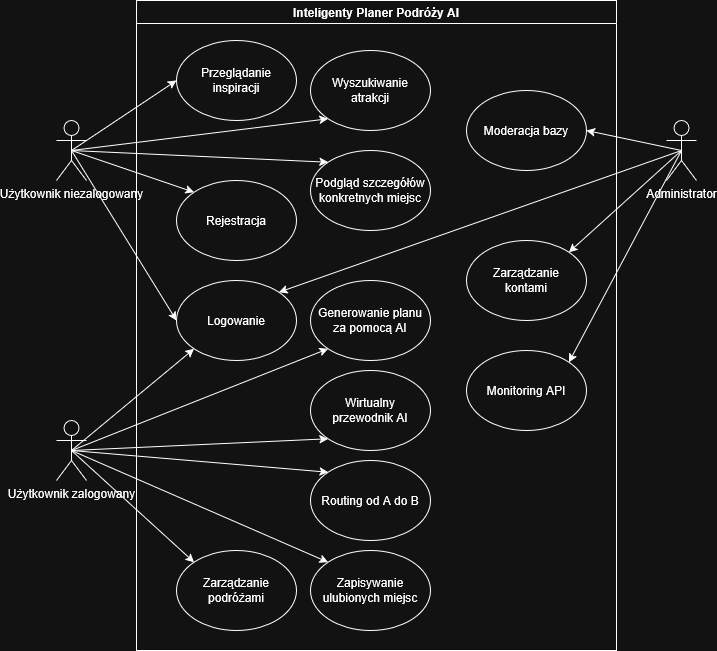

The diagram above was exported from draw.io. Its source (the exported page's mxGraphModel, read from the mxfile embedded in the PNG):
<mxGraphModel dx="852" dy="570" grid="1" gridSize="10" guides="1" tooltips="1" connect="1" arrows="1" fold="1" page="1" pageScale="1" pageWidth="827" pageHeight="1169" math="0" shadow="0">
  <root>
    <mxCell id="0" />
    <mxCell id="1" parent="0" />
    <mxCell id="LXOU9XJToU0A8PWxvixZ-151" edge="1" parent="1" source="LXOU9XJToU0A8PWxvixZ-142" style="rounded=0;orthogonalLoop=1;jettySize=auto;html=1;exitX=0.5;exitY=0.5;exitDx=0;exitDy=0;exitPerimeter=0;entryX=0;entryY=0.5;entryDx=0;entryDy=0;" target="LXOU9XJToU0A8PWxvixZ-147">
      <mxGeometry relative="1" as="geometry" />
    </mxCell>
    <mxCell id="LXOU9XJToU0A8PWxvixZ-153" edge="1" parent="1" source="LXOU9XJToU0A8PWxvixZ-142" style="rounded=0;orthogonalLoop=1;jettySize=auto;html=1;exitX=0.5;exitY=0.5;exitDx=0;exitDy=0;exitPerimeter=0;entryX=0;entryY=1;entryDx=0;entryDy=0;" target="LXOU9XJToU0A8PWxvixZ-148">
      <mxGeometry relative="1" as="geometry" />
    </mxCell>
    <mxCell id="LXOU9XJToU0A8PWxvixZ-154" edge="1" parent="1" source="LXOU9XJToU0A8PWxvixZ-142" style="rounded=0;orthogonalLoop=1;jettySize=auto;html=1;exitX=0.5;exitY=0.5;exitDx=0;exitDy=0;exitPerimeter=0;entryX=0;entryY=0;entryDx=0;entryDy=0;" target="LXOU9XJToU0A8PWxvixZ-149">
      <mxGeometry relative="1" as="geometry" />
    </mxCell>
    <mxCell id="LXOU9XJToU0A8PWxvixZ-155" edge="1" parent="1" source="LXOU9XJToU0A8PWxvixZ-142" style="rounded=0;orthogonalLoop=1;jettySize=auto;html=1;exitX=0.5;exitY=0.5;exitDx=0;exitDy=0;exitPerimeter=0;entryX=0;entryY=0.5;entryDx=0;entryDy=0;" target="LXOU9XJToU0A8PWxvixZ-150">
      <mxGeometry relative="1" as="geometry" />
    </mxCell>
    <mxCell id="LXOU9XJToU0A8PWxvixZ-160" edge="1" parent="1" source="LXOU9XJToU0A8PWxvixZ-142" style="rounded=0;orthogonalLoop=1;jettySize=auto;html=1;exitX=0.5;exitY=0.5;exitDx=0;exitDy=0;exitPerimeter=0;entryX=0;entryY=0;entryDx=0;entryDy=0;" target="LXOU9XJToU0A8PWxvixZ-157">
      <mxGeometry relative="1" as="geometry" />
    </mxCell>
    <mxCell id="LXOU9XJToU0A8PWxvixZ-142" parent="1" style="shape=umlActor;verticalLabelPosition=bottom;verticalAlign=top;html=1;outlineConnect=0;" value="Użytkownik niezalogowany" vertex="1">
      <mxGeometry height="60" width="30" x="270" y="160" as="geometry" />
    </mxCell>
    <mxCell id="LXOU9XJToU0A8PWxvixZ-166" edge="1" parent="1" source="LXOU9XJToU0A8PWxvixZ-143" style="rounded=0;orthogonalLoop=1;jettySize=auto;html=1;exitX=0.5;exitY=0.5;exitDx=0;exitDy=0;exitPerimeter=0;entryX=0;entryY=1;entryDx=0;entryDy=0;" target="LXOU9XJToU0A8PWxvixZ-150">
      <mxGeometry relative="1" as="geometry" />
    </mxCell>
    <mxCell id="LXOU9XJToU0A8PWxvixZ-167" edge="1" parent="1" source="LXOU9XJToU0A8PWxvixZ-143" style="rounded=0;orthogonalLoop=1;jettySize=auto;html=1;exitX=0.5;exitY=0.5;exitDx=0;exitDy=0;exitPerimeter=0;entryX=0;entryY=1;entryDx=0;entryDy=0;" target="LXOU9XJToU0A8PWxvixZ-158">
      <mxGeometry relative="1" as="geometry" />
    </mxCell>
    <mxCell id="LXOU9XJToU0A8PWxvixZ-168" edge="1" parent="1" source="LXOU9XJToU0A8PWxvixZ-143" style="rounded=0;orthogonalLoop=1;jettySize=auto;html=1;exitX=0.5;exitY=0.5;exitDx=0;exitDy=0;exitPerimeter=0;entryX=0;entryY=1;entryDx=0;entryDy=0;" target="LXOU9XJToU0A8PWxvixZ-162">
      <mxGeometry relative="1" as="geometry" />
    </mxCell>
    <mxCell id="LXOU9XJToU0A8PWxvixZ-169" edge="1" parent="1" source="LXOU9XJToU0A8PWxvixZ-143" style="rounded=0;orthogonalLoop=1;jettySize=auto;html=1;exitX=0.5;exitY=0.5;exitDx=0;exitDy=0;exitPerimeter=0;entryX=0;entryY=0;entryDx=0;entryDy=0;" target="LXOU9XJToU0A8PWxvixZ-161">
      <mxGeometry relative="1" as="geometry" />
    </mxCell>
    <mxCell id="LXOU9XJToU0A8PWxvixZ-170" edge="1" parent="1" source="LXOU9XJToU0A8PWxvixZ-143" style="rounded=0;orthogonalLoop=1;jettySize=auto;html=1;exitX=0.5;exitY=0.5;exitDx=0;exitDy=0;exitPerimeter=0;entryX=0;entryY=0;entryDx=0;entryDy=0;" target="LXOU9XJToU0A8PWxvixZ-164">
      <mxGeometry relative="1" as="geometry" />
    </mxCell>
    <mxCell id="LXOU9XJToU0A8PWxvixZ-171" edge="1" parent="1" source="LXOU9XJToU0A8PWxvixZ-143" style="rounded=0;orthogonalLoop=1;jettySize=auto;html=1;exitX=0.5;exitY=0.5;exitDx=0;exitDy=0;exitPerimeter=0;entryX=0;entryY=0;entryDx=0;entryDy=0;" target="LXOU9XJToU0A8PWxvixZ-163">
      <mxGeometry relative="1" as="geometry" />
    </mxCell>
    <mxCell id="LXOU9XJToU0A8PWxvixZ-143" parent="1" style="shape=umlActor;verticalLabelPosition=bottom;verticalAlign=top;html=1;outlineConnect=0;" value="Użytkownik zalogowany" vertex="1">
      <mxGeometry height="60" width="30" x="270" y="460" as="geometry" />
    </mxCell>
    <mxCell id="LXOU9XJToU0A8PWxvixZ-173" edge="1" parent="1" source="LXOU9XJToU0A8PWxvixZ-144" style="rounded=0;orthogonalLoop=1;jettySize=auto;html=1;exitX=0.5;exitY=0.5;exitDx=0;exitDy=0;exitPerimeter=0;entryX=1;entryY=0;entryDx=0;entryDy=0;" target="LXOU9XJToU0A8PWxvixZ-150">
      <mxGeometry relative="1" as="geometry" />
    </mxCell>
    <mxCell id="LXOU9XJToU0A8PWxvixZ-177" edge="1" parent="1" source="LXOU9XJToU0A8PWxvixZ-144" style="rounded=0;orthogonalLoop=1;jettySize=auto;html=1;exitX=0.5;exitY=0.5;exitDx=0;exitDy=0;exitPerimeter=0;entryX=1;entryY=0.5;entryDx=0;entryDy=0;" target="LXOU9XJToU0A8PWxvixZ-175">
      <mxGeometry relative="1" as="geometry" />
    </mxCell>
    <mxCell id="LXOU9XJToU0A8PWxvixZ-178" edge="1" parent="1" source="LXOU9XJToU0A8PWxvixZ-144" style="rounded=0;orthogonalLoop=1;jettySize=auto;html=1;exitX=0.5;exitY=0.5;exitDx=0;exitDy=0;exitPerimeter=0;entryX=1;entryY=0;entryDx=0;entryDy=0;" target="LXOU9XJToU0A8PWxvixZ-174">
      <mxGeometry relative="1" as="geometry" />
    </mxCell>
    <mxCell id="LXOU9XJToU0A8PWxvixZ-179" edge="1" parent="1" source="LXOU9XJToU0A8PWxvixZ-144" style="rounded=0;orthogonalLoop=1;jettySize=auto;html=1;exitX=0.5;exitY=0.5;exitDx=0;exitDy=0;exitPerimeter=0;entryX=1;entryY=0;entryDx=0;entryDy=0;" target="LXOU9XJToU0A8PWxvixZ-176">
      <mxGeometry relative="1" as="geometry" />
    </mxCell>
    <mxCell id="LXOU9XJToU0A8PWxvixZ-144" parent="1" style="shape=umlActor;verticalLabelPosition=bottom;verticalAlign=top;html=1;outlineConnect=0;" value="Administrator" vertex="1">
      <mxGeometry height="60" width="30" x="880" y="160" as="geometry" />
    </mxCell>
    <mxCell id="LXOU9XJToU0A8PWxvixZ-145" parent="1" style="swimlane;whiteSpace=wrap;html=1;" value="Inteligenty Planer Podróży AI" vertex="1">
      <mxGeometry height="650" width="480" x="350" y="40" as="geometry" />
    </mxCell>
    <mxCell id="LXOU9XJToU0A8PWxvixZ-147" parent="LXOU9XJToU0A8PWxvixZ-145" style="ellipse;whiteSpace=wrap;html=1;" value="&lt;div&gt;Przeglądanie&lt;/div&gt;&lt;div&gt;inspiracji&lt;/div&gt;" vertex="1">
      <mxGeometry height="80" width="120" x="40" y="40" as="geometry" />
    </mxCell>
    <mxCell id="LXOU9XJToU0A8PWxvixZ-148" parent="LXOU9XJToU0A8PWxvixZ-145" style="ellipse;whiteSpace=wrap;html=1;" value="&lt;div&gt;Wyszukiwanie&lt;/div&gt;&lt;div&gt;atrakcji&lt;/div&gt;" vertex="1">
      <mxGeometry height="80" width="120" x="174" y="50" as="geometry" />
    </mxCell>
    <mxCell id="LXOU9XJToU0A8PWxvixZ-149" parent="LXOU9XJToU0A8PWxvixZ-145" style="ellipse;whiteSpace=wrap;html=1;" value="Podgląd szczegółów konkretnych miejsc" vertex="1">
      <mxGeometry height="80" width="120" x="174" y="150" as="geometry" />
    </mxCell>
    <mxCell id="LXOU9XJToU0A8PWxvixZ-150" parent="LXOU9XJToU0A8PWxvixZ-145" style="ellipse;whiteSpace=wrap;html=1;" value="&lt;div&gt;Logowanie&lt;/div&gt;" vertex="1">
      <mxGeometry height="80" width="120" x="40" y="280" as="geometry" />
    </mxCell>
    <mxCell id="LXOU9XJToU0A8PWxvixZ-157" parent="LXOU9XJToU0A8PWxvixZ-145" style="ellipse;whiteSpace=wrap;html=1;" value="Rejestracja" vertex="1">
      <mxGeometry height="80" width="120" x="40" y="180" as="geometry" />
    </mxCell>
    <mxCell id="LXOU9XJToU0A8PWxvixZ-158" parent="LXOU9XJToU0A8PWxvixZ-145" style="ellipse;whiteSpace=wrap;html=1;" value="&lt;div&gt;Generowanie planu&lt;/div&gt;&lt;div&gt;za pomocą AI&lt;/div&gt;" vertex="1">
      <mxGeometry height="80" width="120" x="174" y="280" as="geometry" />
    </mxCell>
    <mxCell id="LXOU9XJToU0A8PWxvixZ-161" parent="LXOU9XJToU0A8PWxvixZ-145" style="ellipse;whiteSpace=wrap;html=1;" value="Routing od A do B" vertex="1">
      <mxGeometry height="80" width="120" x="174" y="460" as="geometry" />
    </mxCell>
    <mxCell id="LXOU9XJToU0A8PWxvixZ-162" parent="LXOU9XJToU0A8PWxvixZ-145" style="ellipse;whiteSpace=wrap;html=1;" value="&lt;div&gt;Wirtualny&lt;/div&gt;&lt;div&gt;przewodnik AI&lt;/div&gt;" vertex="1">
      <mxGeometry height="80" width="120" x="174" y="370" as="geometry" />
    </mxCell>
    <mxCell id="LXOU9XJToU0A8PWxvixZ-163" parent="LXOU9XJToU0A8PWxvixZ-145" style="ellipse;whiteSpace=wrap;html=1;" value="Zarządzanie podróżami" vertex="1">
      <mxGeometry height="80" width="120" x="40" y="550" as="geometry" />
    </mxCell>
    <mxCell id="LXOU9XJToU0A8PWxvixZ-164" parent="LXOU9XJToU0A8PWxvixZ-145" style="ellipse;whiteSpace=wrap;html=1;" value="Zapisywanie ulubionych miejsc" vertex="1">
      <mxGeometry height="80" width="120" x="174" y="550" as="geometry" />
    </mxCell>
    <mxCell id="LXOU9XJToU0A8PWxvixZ-174" parent="LXOU9XJToU0A8PWxvixZ-145" style="ellipse;whiteSpace=wrap;html=1;" value="&lt;div&gt;Zarządzanie&lt;/div&gt;&lt;div&gt;kontami&lt;/div&gt;" vertex="1">
      <mxGeometry height="80" width="120" x="330" y="240" as="geometry" />
    </mxCell>
    <mxCell id="LXOU9XJToU0A8PWxvixZ-175" parent="LXOU9XJToU0A8PWxvixZ-145" style="ellipse;whiteSpace=wrap;html=1;" value="Moderacja bazy" vertex="1">
      <mxGeometry height="80" width="120" x="330" y="90" as="geometry" />
    </mxCell>
    <mxCell id="LXOU9XJToU0A8PWxvixZ-176" parent="LXOU9XJToU0A8PWxvixZ-145" style="ellipse;whiteSpace=wrap;html=1;" value="Monitoring API" vertex="1">
      <mxGeometry height="80" width="120" x="330" y="350" as="geometry" />
    </mxCell>
  </root>
</mxGraphModel>